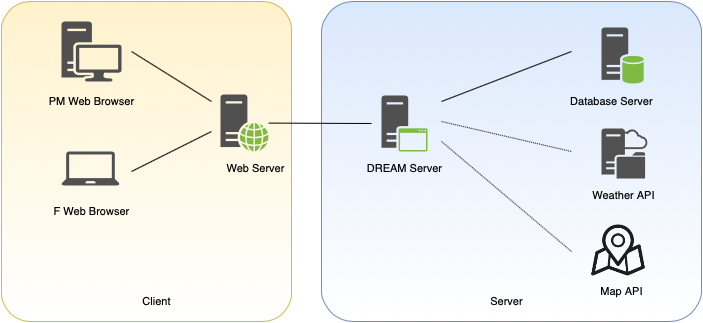

The diagram above was exported from draw.io. Its source (the exported page's mxGraphModel, read from the mxfile embedded in the PNG):
<mxGraphModel dx="1269" dy="825" grid="1" gridSize="10" guides="1" tooltips="1" connect="1" arrows="1" fold="1" page="1" pageScale="1" pageWidth="827" pageHeight="1169" math="0" shadow="0">
  <root>
    <mxCell id="0vDdIE6wRzjy2GcuyMtY-0" />
    <mxCell id="0vDdIE6wRzjy2GcuyMtY-1" parent="0vDdIE6wRzjy2GcuyMtY-0" />
    <mxCell id="0vDdIE6wRzjy2GcuyMtY-28" value="" style="rounded=1;arcSize=10;strokeColor=#d6b656;fillColor=#fff2cc;shadow=0;sketch=0;fontSize=11;gradientColor=#ffffff;" vertex="1" parent="0vDdIE6wRzjy2GcuyMtY-1">
      <mxGeometry x="20" y="250" width="290" height="320" as="geometry" />
    </mxCell>
    <mxCell id="0vDdIE6wRzjy2GcuyMtY-2" value="" style="sketch=0;pointerEvents=1;shadow=0;dashed=0;html=1;strokeColor=none;fillColor=#505050;labelPosition=center;verticalLabelPosition=bottom;verticalAlign=top;outlineConnect=0;align=center;shape=mxgraph.office.devices.laptop;fontSize=11;" vertex="1" parent="0vDdIE6wRzjy2GcuyMtY-1">
      <mxGeometry x="80" y="400" width="58" height="34" as="geometry" />
    </mxCell>
    <mxCell id="0vDdIE6wRzjy2GcuyMtY-5" value="PM Web Browser" style="text;html=1;align=center;verticalAlign=middle;resizable=0;points=[];autosize=1;strokeColor=none;fillColor=none;fontSize=11;" vertex="1" parent="0vDdIE6wRzjy2GcuyMtY-1">
      <mxGeometry x="60" y="340" width="100" height="20" as="geometry" />
    </mxCell>
    <mxCell id="0vDdIE6wRzjy2GcuyMtY-6" value="F Web Browser" style="text;html=1;align=center;verticalAlign=middle;resizable=0;points=[];autosize=1;strokeColor=none;fillColor=none;fontSize=11;" vertex="1" parent="0vDdIE6wRzjy2GcuyMtY-1">
      <mxGeometry x="65" y="450" width="90" height="20" as="geometry" />
    </mxCell>
    <mxCell id="0vDdIE6wRzjy2GcuyMtY-7" value="" style="sketch=0;pointerEvents=1;shadow=0;dashed=0;html=1;strokeColor=none;fillColor=#505050;labelPosition=center;verticalLabelPosition=bottom;verticalAlign=top;outlineConnect=0;align=center;shape=mxgraph.office.servers.web_server_green;fontSize=11;" vertex="1" parent="0vDdIE6wRzjy2GcuyMtY-1">
      <mxGeometry x="239" y="343" width="48" height="57" as="geometry" />
    </mxCell>
    <mxCell id="0vDdIE6wRzjy2GcuyMtY-8" value="Web Server" style="text;html=1;align=center;verticalAlign=middle;resizable=0;points=[];autosize=1;strokeColor=none;fillColor=none;fontSize=11;" vertex="1" parent="0vDdIE6wRzjy2GcuyMtY-1">
      <mxGeometry x="239" y="407" width="70" height="20" as="geometry" />
    </mxCell>
    <mxCell id="0vDdIE6wRzjy2GcuyMtY-9" value="" style="endArrow=none;html=1;rounded=0;fontSize=11;" edge="1" parent="0vDdIE6wRzjy2GcuyMtY-1">
      <mxGeometry width="50" height="50" relative="1" as="geometry">
        <mxPoint x="230" y="350" as="sourcePoint" />
        <mxPoint x="150" y="300" as="targetPoint" />
      </mxGeometry>
    </mxCell>
    <mxCell id="0vDdIE6wRzjy2GcuyMtY-26" value="" style="rounded=1;arcSize=10;strokeColor=#6c8ebf;fillColor=#dae8fc;shadow=0;sketch=0;fontSize=11;gradientColor=#ffffff;" vertex="1" parent="0vDdIE6wRzjy2GcuyMtY-1">
      <mxGeometry x="340" y="250" width="380" height="320" as="geometry" />
    </mxCell>
    <mxCell id="0vDdIE6wRzjy2GcuyMtY-11" value="" style="endArrow=none;html=1;rounded=0;fontSize=11;" edge="1" parent="0vDdIE6wRzjy2GcuyMtY-1">
      <mxGeometry width="50" height="50" relative="1" as="geometry">
        <mxPoint x="150" y="420" as="sourcePoint" />
        <mxPoint x="230" y="380" as="targetPoint" />
      </mxGeometry>
    </mxCell>
    <mxCell id="0vDdIE6wRzjy2GcuyMtY-12" value="" style="sketch=0;pointerEvents=1;shadow=0;dashed=0;html=1;strokeColor=none;fillColor=#505050;labelPosition=center;verticalLabelPosition=bottom;verticalAlign=top;outlineConnect=0;align=center;shape=mxgraph.office.servers.application_server_green;fontSize=11;" vertex="1" parent="0vDdIE6wRzjy2GcuyMtY-1">
      <mxGeometry x="400" y="344" width="46" height="56" as="geometry" />
    </mxCell>
    <mxCell id="0vDdIE6wRzjy2GcuyMtY-13" value="DREAM Server" style="text;html=1;align=center;verticalAlign=middle;resizable=0;points=[];autosize=1;strokeColor=none;fillColor=none;fontSize=11;" vertex="1" parent="0vDdIE6wRzjy2GcuyMtY-1">
      <mxGeometry x="378" y="407" width="90" height="20" as="geometry" />
    </mxCell>
    <mxCell id="0vDdIE6wRzjy2GcuyMtY-14" value="" style="endArrow=none;html=1;rounded=0;fontSize=11;" edge="1" parent="0vDdIE6wRzjy2GcuyMtY-1" source="0vDdIE6wRzjy2GcuyMtY-7">
      <mxGeometry width="50" height="50" relative="1" as="geometry">
        <mxPoint x="300" y="370" as="sourcePoint" />
        <mxPoint x="390" y="372" as="targetPoint" />
      </mxGeometry>
    </mxCell>
    <mxCell id="0vDdIE6wRzjy2GcuyMtY-15" value="" style="sketch=0;pointerEvents=1;shadow=0;dashed=0;html=1;strokeColor=none;fillColor=#505050;labelPosition=center;verticalLabelPosition=bottom;verticalAlign=top;outlineConnect=0;align=center;shape=mxgraph.office.servers.database_server_green;fontSize=11;" vertex="1" parent="0vDdIE6wRzjy2GcuyMtY-1">
      <mxGeometry x="620" y="276" width="43" height="56" as="geometry" />
    </mxCell>
    <mxCell id="0vDdIE6wRzjy2GcuyMtY-16" value="Database Server" style="text;html=1;align=center;verticalAlign=middle;resizable=0;points=[];autosize=1;strokeColor=none;fillColor=none;fontSize=11;" vertex="1" parent="0vDdIE6wRzjy2GcuyMtY-1">
      <mxGeometry x="580" y="340" width="100" height="20" as="geometry" />
    </mxCell>
    <mxCell id="0vDdIE6wRzjy2GcuyMtY-17" value="" style="sketch=0;pointerEvents=1;shadow=0;dashed=0;html=1;strokeColor=none;fillColor=#505050;labelPosition=center;verticalLabelPosition=bottom;verticalAlign=top;outlineConnect=0;align=center;shape=mxgraph.office.devices.workstation;fontSize=11;" vertex="1" parent="0vDdIE6wRzjy2GcuyMtY-1">
      <mxGeometry x="80" y="270" width="60" height="60" as="geometry" />
    </mxCell>
    <mxCell id="0vDdIE6wRzjy2GcuyMtY-18" value="" style="sketch=0;pointerEvents=1;shadow=0;dashed=0;html=1;strokeColor=none;labelPosition=center;verticalLabelPosition=bottom;verticalAlign=top;align=center;fillColor=#515151;shape=mxgraph.mscae.system_center.cloud_distribution_point;fontSize=11;" vertex="1" parent="0vDdIE6wRzjy2GcuyMtY-1">
      <mxGeometry x="620" y="377" width="46" height="50" as="geometry" />
    </mxCell>
    <mxCell id="0vDdIE6wRzjy2GcuyMtY-19" value="Weather API&lt;br&gt;" style="text;html=1;align=center;verticalAlign=middle;resizable=0;points=[];autosize=1;strokeColor=none;fillColor=none;fontSize=11;" vertex="1" parent="0vDdIE6wRzjy2GcuyMtY-1">
      <mxGeometry x="601.5" y="434" width="80" height="20" as="geometry" />
    </mxCell>
    <mxCell id="0vDdIE6wRzjy2GcuyMtY-20" value="" style="shape=image;html=1;verticalAlign=top;verticalLabelPosition=bottom;labelBackgroundColor=#ffffff;imageAspect=0;aspect=fixed;image=https://cdn0.iconfinder.com/data/icons/elasto-online-store/26/00-ELASTOFONT-STORE-READY_map-maker3-128.png;shadow=0;sketch=0;fontSize=11;gradientColor=none;" vertex="1" parent="0vDdIE6wRzjy2GcuyMtY-1">
      <mxGeometry x="608" y="470" width="58" height="58" as="geometry" />
    </mxCell>
    <mxCell id="0vDdIE6wRzjy2GcuyMtY-21" value="Map API" style="text;html=1;align=center;verticalAlign=middle;resizable=0;points=[];autosize=1;strokeColor=none;fillColor=none;fontSize=11;" vertex="1" parent="0vDdIE6wRzjy2GcuyMtY-1">
      <mxGeometry x="610" y="530" width="60" height="20" as="geometry" />
    </mxCell>
    <mxCell id="0vDdIE6wRzjy2GcuyMtY-22" value="" style="endArrow=none;html=1;rounded=0;fontSize=11;" edge="1" parent="0vDdIE6wRzjy2GcuyMtY-1">
      <mxGeometry width="50" height="50" relative="1" as="geometry">
        <mxPoint x="460" y="350" as="sourcePoint" />
        <mxPoint x="590" y="300" as="targetPoint" />
      </mxGeometry>
    </mxCell>
    <mxCell id="0vDdIE6wRzjy2GcuyMtY-23" value="" style="endArrow=none;html=1;rounded=0;fontSize=11;dashed=1;dashPattern=1 1;" edge="1" parent="0vDdIE6wRzjy2GcuyMtY-1">
      <mxGeometry width="50" height="50" relative="1" as="geometry">
        <mxPoint x="460" y="370" as="sourcePoint" />
        <mxPoint x="590" y="400" as="targetPoint" />
      </mxGeometry>
    </mxCell>
    <mxCell id="0vDdIE6wRzjy2GcuyMtY-24" value="" style="endArrow=none;html=1;rounded=0;fontSize=11;dashed=1;dashPattern=1 1;" edge="1" parent="0vDdIE6wRzjy2GcuyMtY-1">
      <mxGeometry width="50" height="50" relative="1" as="geometry">
        <mxPoint x="460" y="390" as="sourcePoint" />
        <mxPoint x="590" y="500" as="targetPoint" />
      </mxGeometry>
    </mxCell>
    <mxCell id="0vDdIE6wRzjy2GcuyMtY-27" value="Server" style="text;html=1;align=center;verticalAlign=middle;resizable=0;points=[];autosize=1;strokeColor=none;fillColor=none;fontSize=11;" vertex="1" parent="0vDdIE6wRzjy2GcuyMtY-1">
      <mxGeometry x="500" y="540" width="50" height="20" as="geometry" />
    </mxCell>
    <mxCell id="0vDdIE6wRzjy2GcuyMtY-29" value="Client" style="text;html=1;align=center;verticalAlign=middle;resizable=0;points=[];autosize=1;strokeColor=none;fillColor=none;fontSize=11;" vertex="1" parent="0vDdIE6wRzjy2GcuyMtY-1">
      <mxGeometry x="155" y="540" width="40" height="20" as="geometry" />
    </mxCell>
  </root>
</mxGraphModel>